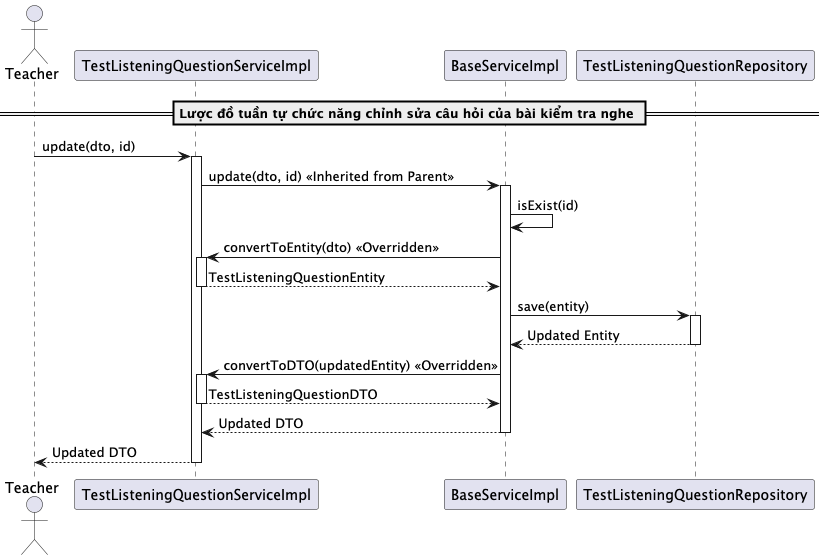

The diagram above was rendered by PlantUML. Its source (embedded in the PNG):
@startuml updateTestListeningQuestion
actor Teacher
participant "TestListeningQuestionServiceImpl" as TestListeningQuestionService
participant "BaseServiceImpl" as BaseService
participant "TestListeningQuestionRepository" as Repository

== Lược đồ tuần tự chức năng chỉnh sửa câu hỏi của bài kiểm tra nghe ==
Teacher -> TestListeningQuestionService: update(dto, id)
activate TestListeningQuestionService

TestListeningQuestionService -> BaseService: update(dto, id) << Inherited from Parent >>
activate BaseService

BaseService -> BaseService: isExist(id)
BaseService -> TestListeningQuestionService: convertToEntity(dto) << Overridden >>
activate TestListeningQuestionService
TestListeningQuestionService --> BaseService: TestListeningQuestionEntity
deactivate TestListeningQuestionService

BaseService -> Repository: save(entity)
activate Repository
Repository --> BaseService: Updated Entity
deactivate Repository

BaseService -> TestListeningQuestionService: convertToDTO(updatedEntity) << Overridden >>
activate TestListeningQuestionService
TestListeningQuestionService --> BaseService: TestListeningQuestionDTO
deactivate TestListeningQuestionService

BaseService --> TestListeningQuestionService: Updated DTO
deactivate BaseService

TestListeningQuestionService --> Teacher: Updated DTO
deactivate TestListeningQuestionService

@enduml